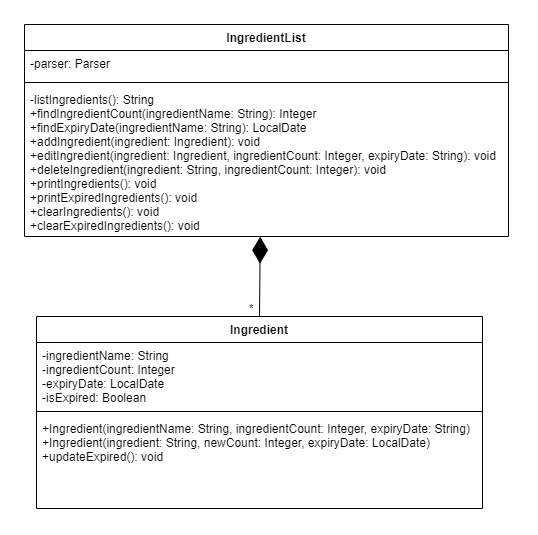

The diagram above was exported from draw.io. Its source (the exported page's mxGraphModel, read from the mxfile embedded in the PNG):
<mxGraphModel dx="1036" dy="614" grid="0" gridSize="10" guides="1" tooltips="1" connect="1" arrows="1" fold="1" page="1" pageScale="1" pageWidth="1169" pageHeight="827" math="0" shadow="0">
  <root>
    <mxCell id="0" />
    <mxCell id="1" parent="0" />
    <mxCell id="VydAYQmRPZyjYDGz60gy-2" value="" style="rounded=0;whiteSpace=wrap;html=1;strokeColor=none;" vertex="1" parent="1">
      <mxGeometry x="199" y="182" width="537" height="534" as="geometry" />
    </mxCell>
    <mxCell id="8fiMyOy6zMDmhauH4YXm-1" value="IngredientList" style="swimlane;fontStyle=1;align=center;verticalAlign=top;childLayout=stackLayout;horizontal=1;startSize=26;horizontalStack=0;resizeParent=1;resizeParentMax=0;resizeLast=0;collapsible=1;marginBottom=0;" parent="1" vertex="1">
      <mxGeometry x="223" y="206" width="484" height="212" as="geometry" />
    </mxCell>
    <mxCell id="8fiMyOy6zMDmhauH4YXm-2" value="-parser: Parser" style="text;strokeColor=none;fillColor=none;align=left;verticalAlign=top;spacingLeft=4;spacingRight=4;overflow=hidden;rotatable=0;points=[[0,0.5],[1,0.5]];portConstraint=eastwest;" parent="8fiMyOy6zMDmhauH4YXm-1" vertex="1">
      <mxGeometry y="26" width="484" height="28" as="geometry" />
    </mxCell>
    <mxCell id="8fiMyOy6zMDmhauH4YXm-3" value="" style="line;strokeWidth=1;fillColor=none;align=left;verticalAlign=middle;spacingTop=-1;spacingLeft=3;spacingRight=3;rotatable=0;labelPosition=right;points=[];portConstraint=eastwest;strokeColor=inherit;" parent="8fiMyOy6zMDmhauH4YXm-1" vertex="1">
      <mxGeometry y="54" width="484" height="8" as="geometry" />
    </mxCell>
    <mxCell id="8fiMyOy6zMDmhauH4YXm-4" value="-listIngredients(): String&#10;+findIngredientCount(ingredientName: String): Integer&#10;+findExpiryDate(ingredientName: String): LocalDate&#10;+addIngredient(ingredient: Ingredient): void&#10;+editIngredient(ingredient: Ingredient, ingredientCount: Integer, expiryDate: String): void&#10;+deleteIngredient(ingredient: String, ingredientCount: Integer): void&#10;+printIngredients(): void&#10;+printExpiredIngredients(): void&#10;+clearIngredients(): void&#10;+clearExpiredIngredients(): void" style="text;strokeColor=none;fillColor=none;align=left;verticalAlign=top;spacingLeft=4;spacingRight=4;overflow=hidden;rotatable=0;points=[[0,0.5],[1,0.5]];portConstraint=eastwest;" parent="8fiMyOy6zMDmhauH4YXm-1" vertex="1">
      <mxGeometry y="62" width="484" height="150" as="geometry" />
    </mxCell>
    <mxCell id="8fiMyOy6zMDmhauH4YXm-5" value="Ingredient" style="swimlane;fontStyle=1;align=center;verticalAlign=top;childLayout=stackLayout;horizontal=1;startSize=26;horizontalStack=0;resizeParent=1;resizeParentMax=0;resizeLast=0;collapsible=1;marginBottom=0;" parent="1" vertex="1">
      <mxGeometry x="235" y="498" width="446" height="192" as="geometry" />
    </mxCell>
    <mxCell id="8fiMyOy6zMDmhauH4YXm-6" value="-ingredientName: String&#10;-ingredientCount: Integer&#10;-expiryDate: LocalDate&#10;-isExpired: Boolean" style="text;strokeColor=none;fillColor=none;align=left;verticalAlign=top;spacingLeft=4;spacingRight=4;overflow=hidden;rotatable=0;points=[[0,0.5],[1,0.5]];portConstraint=eastwest;" parent="8fiMyOy6zMDmhauH4YXm-5" vertex="1">
      <mxGeometry y="26" width="446" height="65" as="geometry" />
    </mxCell>
    <mxCell id="8fiMyOy6zMDmhauH4YXm-7" value="" style="line;strokeWidth=1;fillColor=none;align=left;verticalAlign=middle;spacingTop=-1;spacingLeft=3;spacingRight=3;rotatable=0;labelPosition=right;points=[];portConstraint=eastwest;strokeColor=inherit;" parent="8fiMyOy6zMDmhauH4YXm-5" vertex="1">
      <mxGeometry y="91" width="446" height="8" as="geometry" />
    </mxCell>
    <mxCell id="8fiMyOy6zMDmhauH4YXm-8" value="+Ingredient(ingredientName: String, ingredientCount: Integer, expiryDate: String)&#10;+Ingredient(ingredient: String, newCount: Integer, expiryDate: LocalDate)&#10;+updateExpired(): void" style="text;strokeColor=none;fillColor=none;align=left;verticalAlign=top;spacingLeft=4;spacingRight=4;overflow=hidden;rotatable=0;points=[[0,0.5],[1,0.5]];portConstraint=eastwest;" parent="8fiMyOy6zMDmhauH4YXm-5" vertex="1">
      <mxGeometry y="99" width="446" height="93" as="geometry" />
    </mxCell>
    <mxCell id="8fiMyOy6zMDmhauH4YXm-11" value="" style="endArrow=diamondThin;endFill=1;endSize=24;html=1;rounded=0;exitX=0.5;exitY=0;exitDx=0;exitDy=0;entryX=0.487;entryY=1.001;entryDx=0;entryDy=0;entryPerimeter=0;" parent="1" source="8fiMyOy6zMDmhauH4YXm-5" target="8fiMyOy6zMDmhauH4YXm-4" edge="1">
      <mxGeometry width="160" relative="1" as="geometry">
        <mxPoint x="381" y="474" as="sourcePoint" />
        <mxPoint x="541" y="474" as="targetPoint" />
      </mxGeometry>
    </mxCell>
    <mxCell id="IbI1SwvA8u9Bm7bYVcOe-1" value="*" style="text;html=1;strokeColor=none;fillColor=none;align=center;verticalAlign=middle;whiteSpace=wrap;rounded=0;" parent="1" vertex="1">
      <mxGeometry x="420" y="476" width="60" height="30" as="geometry" />
    </mxCell>
  </root>
</mxGraphModel>